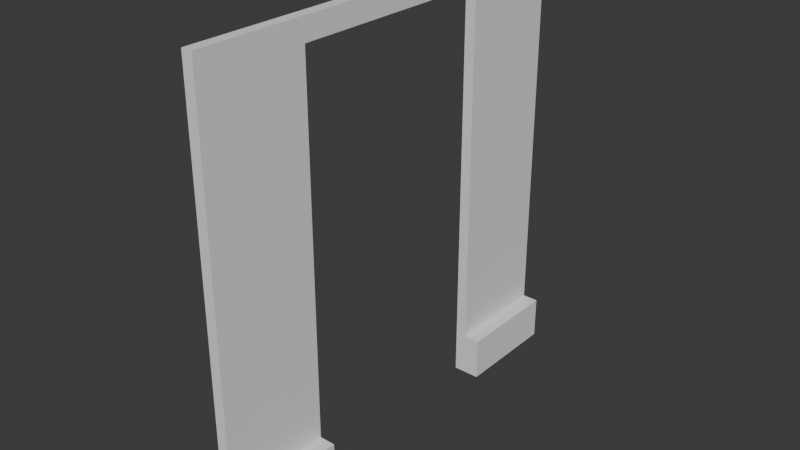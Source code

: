 # Source: FI-014_Observatory_DoorFrame.blend  (saved by Blender 4.2.66; exported with 4.5.12 LTS)
import bpy
from mathutils import Matrix  # noqa: F401  (used for matrix-valued properties, if any)

bpy.ops.wm.read_factory_settings(use_empty=True)
scene = bpy.context.scene
scene.name = 'Scene'

# ---- collections
col_collection = bpy.data.collections.new('Collection'); scene.collection.children.link(col_collection)
col_export = bpy.data.collections.new('Export'); scene.collection.children.link(col_export)

# ---- world
world_world = bpy.data.worlds.new('World'); scene.world = world_world
world_world.use_nodes = True; world_world.node_tree.nodes.clear()
_N = world_world.node_tree.nodes; _L = world_world.node_tree.links
n0 = _N.new('ShaderNodeOutputWorld'); n0.name = 'World Output'; n0.location = (300, 300)
n1 = _N.new('ShaderNodeBackground'); n1.name = 'Background'; n1.location = (10, 300)
n1.inputs[0].default_value = (0.05088, 0.05088, 0.05088, 1.0)
_L.new(n1.outputs[0], n0.inputs[0])
n0.is_active_output = True
world_world.color = (0.05088, 0.05088, 0.05088)
world_world.sun_shadow_jitter_overblur = 0.0

# ---- meshes
me_cube_002 = bpy.data.meshes.new('Cube.002')
me_cube_002.from_pydata([(0.0, -1.0, 0.0), (0.0, -1.0, 2.0), (0.0, 1.0, 0.0), (0.0, 1.0, 2.0), (0.05, -1.0, 0.0), (0.05, -1.0, 2.0), (0.05, 1.0, 0.0), (0.05, 1.0, 2.0), (0.0, -1.0, 0.2), (0.0, 1.0, 0.2), (0.05, 1.0, 0.2), (0.05, -1.0, 0.2), (0.125, 1.0, 0.2), (0.125, 1.0, 0.0), (0.125, -1.0, 0.0), (0.125, -1.0, 0.2), (0.0, 0.5009, 1.9), (0.0, -0.5, 1.9), (0.0, -0.5, 0.2), (0.0, 0.5009, 0.2), (0.05, -0.5, 1.9), (0.05, 0.5009, 1.9), (0.05, -0.5, 0.2), (0.05, 0.5009, 0.2), (0.0, -0.5, 0.0), (0.0, 0.5009, 0.0), (0.125, -0.5, 0.2), (0.125, 0.5009, 0.2), (0.125, -0.5, 0.0), (0.125, 0.5009, 0.0), (0.05, 0.5009, 0.0), (0.05, -0.5, 0.0)], [], [(8, 1, 3, 9, 19, 16, 17, 18), (9, 3, 7, 10), (10, 7, 5, 11, 22, 20, 21, 23), (11, 5, 1, 8), (31, 4, 0, 24), (2, 6, 30, 25), (7, 3, 1, 5), (4, 11, 8, 0), (11, 4, 14, 15), (2, 9, 10, 6), (9, 2, 25, 19), (0, 8, 18, 24), (15, 14, 28, 26), (13, 12, 27, 29), (6, 13, 29, 30), (28, 14, 4, 31), (6, 10, 12, 13), (22, 11, 15, 26), (27, 12, 10, 23), (21, 16, 19, 25, 30, 29, 27, 23), (28, 31, 24, 18, 17, 20, 22, 26), (16, 21, 20, 17)])
_uv = me_cube_002.uv_layers.new(name='UVMap')
_uv.uv.foreach_set('vector', [0.4, 0.0, 0.625, 0.0, 0.625, 0.25, 0.4, 0.25, 0.4, 0.1876, 0.6125, 0.1876, 0.6125, 0.0625, 0.4, 0.0625, 0.4, 0.25, 0.625, 0.25, 0.625, 0.5, 0.4, 0.5, 0.4, 0.5, 0.625, 0.5, 0.625, 0.75, 0.4, 0.75, 0.4, 0.6875, 0.6125, 0.6875, 0.6125, 0.5624, 0.4, 0.5624, 0.4, 0.75, 0.625, 0.75, 0.625, 1.0, 0.4, 1.0, 0.375, 0.6875, 0.375, 0.75, 0.125, 0.75, 0.125, 0.6875, 0.125, 0.5, 0.375, 0.5, 0.375, 0.5624, 0.125, 0.5624, 0.625, 0.5, 0.875, 0.5, 0.875, 0.75, 0.625, 0.75, 0.375, 0.75, 0.4, 0.75, 0.4, 1.0, 0.375, 1.0, 0.4, 0.75, 0.375, 0.75, 0.375, 0.75, 0.4, 0.75, 0.375, 0.25, 0.4, 0.25, 0.4, 0.5, 0.375, 0.5, 0.4, 0.25, 0.375, 0.25, 0.375, 0.1876, 0.4, 0.1876, 0.375, 0.0, 0.4, 0.0, 0.4, 0.0625, 0.375, 0.0625, 0.4, 0.75, 0.375, 0.75, 0.375, 0.6875, 0.4, 0.6875, 0.375, 0.5, 0.4, 0.5, 0.4, 0.5624, 0.375, 0.5624, 0.375, 0.5, 0.375, 0.5, 0.375, 0.5624, 0.375, 0.5624, 0.375, 0.6875, 0.375, 0.75, 0.375, 0.75, 0.375, 0.6875, 0.375, 0.5, 0.4, 0.5, 0.4, 0.5, 0.375, 0.5, 0.4, 0.6875, 0.4, 0.75, 0.4, 0.75, 0.4, 0.6875, 0.4, 0.5624, 0.4, 0.5, 0.4, 0.5, 0.4, 0.5624, 0.625, 0.3809, 0.625, 0.3239, 0.4013, 0.3239, 0.375, 0.3239, 0.375, 0.3809, 0.375, 0.4663, 0.4013, 0.4663, 0.4013, 0.3809, 0.375, 0.7837, 0.375, 0.8691, 0.375, 0.9261, 0.4013, 0.9261, 0.625, 0.9261, 0.625, 0.8691, 0.4013, 0.8691, 0.4013, 0.7837, 0.8011, 0.5, 0.7441, 0.5, 0.7441, 0.75, 0.8011, 0.75])
me_cube_002.update()

# ---- objects
ob_fi_026_observatory_wallframe = bpy.data.objects.new('FI-026-Observatory WallFrame', me_cube_002)

# ---- transforms, parenting, visibility, modifiers, constraints
ob_fi_026_observatory_wallframe.location = (0.0, 7.451e-09, 0.0)
_m = ob_fi_026_observatory_wallframe.modifiers.new('Bevel', 'BEVEL')
_m.segments = 20
_m.limit_method = 'WEIGHT'
_m.profile_type = 'CUSTOM'

# ---- collection membership
col_export.objects.link(ob_fi_026_observatory_wallframe)

# ---- scene / render settings (as saved in the file)
scene.frame_start = 1; scene.frame_end = 250; scene.frame_set(1)
scene.render.engine = 'BLENDER_EEVEE_NEXT'
bpy.context.view_layer.update()

# ---- added for rendering (the .blend has no active camera and no usable light): camera, sun
cam_auto = bpy.data.cameras.new('AutoCamera')
cam_auto.lens = 50.0
cam_auto.sensor_width = 36.0
cam_auto.clip_end = 1000.0
ob_auto_camera = bpy.data.objects.new('AutoCamera', cam_auto)
scene.collection.objects.link(ob_auto_camera)
ob_auto_camera.location = (2.68199, -3.14338, 3.09559)
ob_auto_camera.rotation_euler = (1.09748, -7.21219e-08, 0.694738)
scene.camera = ob_auto_camera
light_auto_sun = bpy.data.lights.new('AutoSun', 'SUN')
light_auto_sun.energy = 3.0
light_auto_sun.angle = 0.0523599
ob_auto_sun = bpy.data.objects.new('AutoSun', light_auto_sun)
scene.collection.objects.link(ob_auto_sun)
ob_auto_sun.rotation_euler = (0.872665, 0.174533, 0.523599)
bpy.context.view_layer.update()
